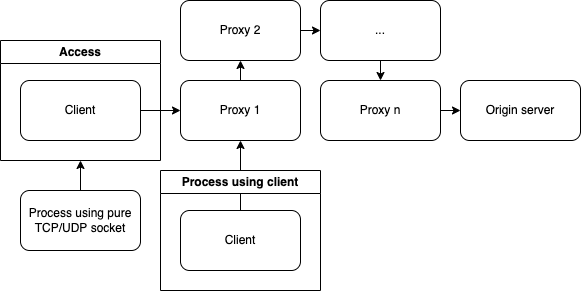

The diagram above was exported from draw.io. Its source (the exported page's mxGraphModel, read from the mxfile embedded in the PNG):
<mxGraphModel dx="954" dy="849" grid="1" gridSize="10" guides="1" tooltips="1" connect="1" arrows="1" fold="1" page="1" pageScale="1" pageWidth="850" pageHeight="1100" math="0" shadow="0">
  <root>
    <mxCell id="0" />
    <mxCell id="1" parent="0" />
    <mxCell id="3" value="Access" style="swimlane;whiteSpace=wrap;html=1;" parent="1" vertex="1">
      <mxGeometry x="110" y="320" width="160" height="120" as="geometry" />
    </mxCell>
    <mxCell id="4" value="Client" style="rounded=1;whiteSpace=wrap;html=1;" parent="3" vertex="1">
      <mxGeometry x="20" y="40" width="120" height="60" as="geometry" />
    </mxCell>
    <mxCell id="10" style="edgeStyle=none;html=1;" parent="1" source="5" target="6" edge="1">
      <mxGeometry relative="1" as="geometry" />
    </mxCell>
    <mxCell id="5" value="Proxy 1" style="rounded=1;whiteSpace=wrap;html=1;" parent="1" vertex="1">
      <mxGeometry x="290" y="360" width="120" height="60" as="geometry" />
    </mxCell>
    <mxCell id="11" style="edgeStyle=none;html=1;" parent="1" source="6" target="12" edge="1">
      <mxGeometry relative="1" as="geometry" />
    </mxCell>
    <mxCell id="6" value="Proxy 2" style="rounded=1;whiteSpace=wrap;html=1;" parent="1" vertex="1">
      <mxGeometry x="290" y="280" width="120" height="60" as="geometry" />
    </mxCell>
    <mxCell id="14" style="edgeStyle=none;html=1;" parent="1" source="7" target="8" edge="1">
      <mxGeometry relative="1" as="geometry" />
    </mxCell>
    <mxCell id="7" value="Proxy n" style="rounded=1;whiteSpace=wrap;html=1;" parent="1" vertex="1">
      <mxGeometry x="430" y="360" width="120" height="60" as="geometry" />
    </mxCell>
    <mxCell id="8" value="Origin server" style="rounded=1;whiteSpace=wrap;html=1;" parent="1" vertex="1">
      <mxGeometry x="570" y="360" width="120" height="60" as="geometry" />
    </mxCell>
    <mxCell id="9" style="edgeStyle=none;html=1;" parent="1" source="4" target="5" edge="1">
      <mxGeometry relative="1" as="geometry" />
    </mxCell>
    <mxCell id="13" style="edgeStyle=none;html=1;" parent="1" source="12" target="7" edge="1">
      <mxGeometry relative="1" as="geometry" />
    </mxCell>
    <mxCell id="12" value="..." style="rounded=1;whiteSpace=wrap;html=1;" parent="1" vertex="1">
      <mxGeometry x="430" y="280" width="120" height="60" as="geometry" />
    </mxCell>
    <mxCell id="16" style="edgeStyle=none;html=1;" parent="1" source="15" target="3" edge="1">
      <mxGeometry relative="1" as="geometry" />
    </mxCell>
    <mxCell id="15" value="Process using pure TCP/UDP socket" style="rounded=1;whiteSpace=wrap;html=1;" parent="1" vertex="1">
      <mxGeometry x="130" y="470" width="120" height="60" as="geometry" />
    </mxCell>
    <mxCell id="20" style="edgeStyle=none;html=1;" parent="1" source="19" target="5" edge="1">
      <mxGeometry relative="1" as="geometry" />
    </mxCell>
    <mxCell id="18" value="Process using client" style="swimlane;whiteSpace=wrap;html=1;" parent="1" vertex="1">
      <mxGeometry x="270" y="450" width="160" height="120" as="geometry" />
    </mxCell>
    <mxCell id="19" value="Client" style="rounded=1;whiteSpace=wrap;html=1;" parent="18" vertex="1">
      <mxGeometry x="20" y="40" width="120" height="60" as="geometry" />
    </mxCell>
  </root>
</mxGraphModel>